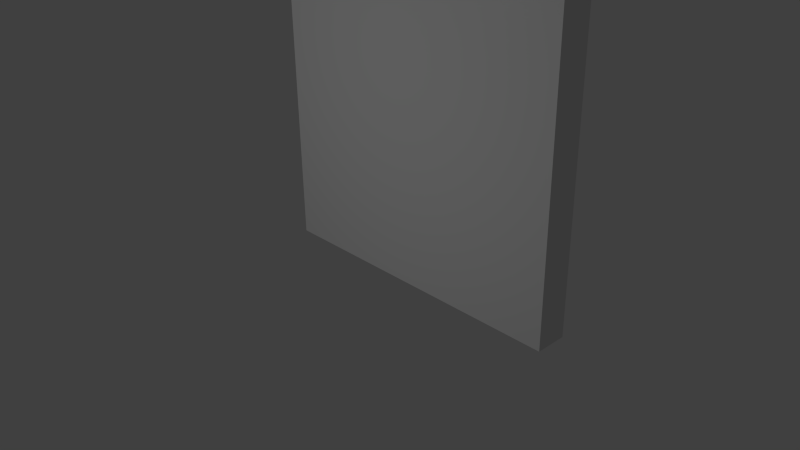# Source: door_b.blend  (saved by Blender 2.76.0; exported with 4.5.12 LTS)
import bpy
from mathutils import Matrix  # noqa: F401  (used for matrix-valued properties, if any)

bpy.ops.wm.read_factory_settings(use_empty=True)
scene = bpy.context.scene
scene.name = 'Scene'

# ---- collections
col_collection_1 = bpy.data.collections.new('Collection 1'); scene.collection.children.link(col_collection_1)
col_collection_10 = bpy.data.collections.new('Collection 10'); scene.collection.children.link(col_collection_10)

# ---- materials (node trees are filled in below, after node groups)
mat_doormat = bpy.data.materials.new('DoorMat')
mat_doormat.alpha_threshold = 0.0
mat_doormat.use_transparent_shadow = False
mat_doormat.roughness = 0.5
mat_doormat.specular_intensity = 0.0
mat_doormat.line_color = (0.0, 0.0, 0.0, 1.0)

# ---- material node trees

# ---- world
world_world = bpy.data.worlds.new('World'); scene.world = world_world
world_world.color = (0.05088, 0.05088, 0.05088)
world_world.use_sun_shadow = False
world_world.sun_shadow_jitter_overblur = 0.0
world_world.cycles.sampling_method = 'MANUAL'
world_world.cycles.sample_map_resolution = 256

# ---- cameras
cam_camera = bpy.data.cameras.new('Camera')
cam_camera.clip_end = 100.0
cam_camera.lens = 35.0
cam_camera.sensor_width = 32.0
cam_camera.sensor_height = 18.0
cam_camera.ortho_scale = 7.314
cam_camera.dof.focus_distance = 0.0
cam_camera.dof.aperture_fstop = 128.0

# ---- lights
light_lamp = bpy.data.lights.new('Lamp', 'POINT')
light_lamp.transmission_factor = 0.0
light_lamp.cutoff_distance = 30.0
light_lamp.energy = 100.0
light_lamp.shadow_buffer_clip_start = 1.001
light_lamp.shadow_soft_size = 0.1
light_lamp.shadow_maximum_resolution = 0.006
light_lamp.use_absolute_resolution = True
light_lamp.cycles.use_multiple_importance_sampling = False

# ---- meshes
me_cube = bpy.data.meshes.new('Cube')
me_cube.from_pydata([(1.553, 0.22, 4.071), (1.482, 0.22, 4.1), (1.482, 0.22, 4.25), (1.482, -0.22, 4.25), (1.659, 0.22, 4.177), (1.659, -0.22, 4.177), (1.732, 0.22, 4.0), (1.732, -0.22, 4.0), (1.659, 0.22, 3.823), (1.659, -0.22, 3.823), (1.482, 0.22, 3.75), (1.482, -0.22, 3.75), (1.306, 0.22, 3.823), (1.306, -0.22, 3.823), (1.232, 0.22, 4.0), (1.232, -0.22, 4.0), (1.306, 0.22, 4.177), (1.306, -0.22, 4.177), (1.582, 0.22, 4.0), (1.553, 0.22, 3.929), (1.482, 0.22, 3.9), (1.412, 0.22, 3.929), (1.382, 0.22, 4.0), (1.412, 0.22, 4.071), (1.341, 0.35, 4.141), (1.482, 0.35, 4.2), (1.282, 0.35, 4.0), (1.341, 0.35, 3.859), (1.482, 0.35, 3.8), (1.624, 0.35, 3.859), (1.682, 0.35, 4.0), (1.624, 0.35, 4.141), (1.341, 0.5, 4.141), (1.482, 0.5, 4.2), (1.282, 0.5, 4.0), (1.341, 0.5, 3.859), (1.482, 0.5, 3.8), (1.624, 0.5, 3.859), (1.682, 0.5, 4.0), (1.624, 0.5, 4.141), (1.553, -0.22, 4.071), (1.482, -0.22, 4.1), (1.582, -0.22, 4.0), (1.553, -0.22, 3.929), (1.482, -0.22, 3.9), (1.412, -0.22, 3.929), (1.382, -0.22, 4.0), (1.412, -0.22, 4.071), (1.624, -0.35, 4.141), (1.482, -0.35, 4.2), (1.682, -0.35, 4.0), (1.624, -0.35, 3.859), (1.482, -0.35, 3.8), (1.341, -0.35, 3.859), (1.282, -0.35, 4.0), (1.341, -0.35, 4.141), (1.624, -0.5, 4.141), (1.482, -0.5, 4.2), (1.682, -0.5, 4.0), (1.624, -0.5, 3.859), (1.482, -0.5, 3.8), (1.341, -0.5, 3.859), (1.282, -0.5, 4.0), (1.341, -0.5, 4.141), (2.0, 0.2, 0.0), (2.0, -0.2, 0.0), (-2.0, -0.2, 0.0), (-2.0, 0.2, 0.0), (2.0, 0.2, 8.0), (2.0, -0.2, 8.0), (-2.0, -0.2, 8.0), (-2.0, 0.2, 8.0)], [], [(22, 23, 24, 26), (2, 4, 0, 1), (2, 3, 5, 4), (20, 21, 27, 28), (10, 12, 21, 20), (4, 5, 7, 6), (21, 22, 26, 27), (8, 10, 20, 19), (6, 7, 9, 8), (23, 1, 25, 24), (14, 16, 23, 22), (8, 9, 11, 10), (25, 31, 39, 33), (6, 8, 19, 18), (10, 11, 13, 12), (12, 14, 22, 21), (18, 19, 29, 30), (12, 13, 15, 14), (5, 3, 41, 40), (16, 17, 3, 2), (14, 15, 17, 16), (0, 18, 30, 31), (4, 6, 18, 0), (16, 2, 1, 23), (1, 0, 31, 25), (19, 20, 28, 29), (32, 33, 35, 34), (30, 29, 37, 38), (28, 27, 35, 36), (26, 24, 32, 34), (31, 30, 38, 39), (29, 28, 36, 37), (27, 26, 34, 35), (24, 25, 33, 32), (47, 46, 54, 55), (9, 7, 42, 43), (17, 15, 46, 47), (11, 9, 43, 44), (3, 17, 47, 41), (13, 11, 44, 45), (7, 5, 40, 42), (15, 13, 45, 46), (54, 53, 61, 62), (45, 44, 52, 53), (43, 42, 50, 51), (40, 41, 49, 48), (41, 47, 55, 49), (46, 45, 53, 54), (44, 43, 51, 52), (42, 40, 48, 50), (62, 61, 57, 63), (52, 51, 59, 60), (50, 48, 56, 58), (55, 54, 62, 63), (53, 52, 60, 61), (51, 50, 58, 59), (48, 49, 57, 56), (49, 55, 63, 57), (56, 57, 61, 60), (58, 56, 60, 59), (36, 35, 33, 39), (37, 36, 39, 38), (64, 65, 66, 67), (68, 71, 70, 69), (64, 68, 69, 65), (65, 69, 70, 66), (66, 70, 71, 67), (68, 64, 67, 71)])
_uv = me_cube.uv_layers.new(name='UVMap')
_uv.uv.foreach_set('vector', [0.9442, 0.6162, 0.9509, 0.6219, 0.9423, 0.6386, 0.929, 0.6272, 0.9534, 0.6747, 0.969, 0.6903, 0.9531, 0.6969, 0.9468, 0.6906, 0.9882, 0.2019, 0.9377, 0.2019, 0.9377, 0.18, 0.9882, 0.18, 0.9415, 0.5993, 0.9408, 0.6081, 0.9223, 0.611, 0.9236, 0.5935, 0.9315, 0.7277, 0.916, 0.7122, 0.9319, 0.7056, 0.9381, 0.7118, 0.9882, 0.18, 0.9377, 0.18, 0.9377, 0.158, 0.9882, 0.158, 0.9408, 0.6081, 0.9442, 0.6162, 0.929, 0.6272, 0.9223, 0.611, 0.9534, 0.7277, 0.9315, 0.7277, 0.9381, 0.7118, 0.9468, 0.7118, 0.9882, 0.158, 0.9377, 0.158, 0.9377, 0.1361, 0.9882, 0.1361, 0.9509, 0.6219, 0.9594, 0.6239, 0.9594, 0.6427, 0.9423, 0.6386, 0.916, 0.6903, 0.9315, 0.6747, 0.9381, 0.6906, 0.9319, 0.6969, 0.9882, 0.1361, 0.9377, 0.1361, 0.9377, 0.1141, 0.9882, 0.1141, 0.9673, 0.4164, 0.9673, 0.3989, 0.9845, 0.3989, 0.9845, 0.4164, 0.969, 0.7122, 0.9534, 0.7277, 0.9468, 0.7118, 0.9531, 0.7056, 0.9882, 0.2897, 0.9377, 0.2897, 0.9377, 0.2678, 0.9882, 0.2678, 0.916, 0.7122, 0.916, 0.6903, 0.9319, 0.6969, 0.9319, 0.7056, 0.9746, 0.6162, 0.978, 0.6081, 0.9966, 0.611, 0.9898, 0.6272, 0.9882, 0.2678, 0.9377, 0.2678, 0.9377, 0.2458, 0.9882, 0.2458, 0.9695, 0.775, 0.954, 0.7905, 0.9474, 0.7746, 0.9536, 0.7684, 0.9882, 0.2239, 0.9377, 0.2239, 0.9377, 0.2019, 0.9882, 0.2019, 0.9882, 0.2458, 0.9377, 0.2458, 0.9377, 0.2239, 0.9882, 0.2239, 0.968, 0.6219, 0.9746, 0.6162, 0.9898, 0.6272, 0.9765, 0.6386, 0.969, 0.6903, 0.969, 0.7122, 0.9531, 0.7056, 0.9531, 0.6969, 0.9315, 0.6747, 0.9534, 0.6747, 0.9468, 0.6906, 0.9381, 0.6906, 0.9594, 0.6239, 0.968, 0.6219, 0.9765, 0.6386, 0.9594, 0.6427, 0.978, 0.6081, 0.9773, 0.5993, 0.9952, 0.5935, 0.9966, 0.611, 0.8993, 0.849, 0.9268, 0.8215, 0.9268, 0.9152, 0.8993, 0.8878, 0.9673, 0.3813, 0.9673, 0.3637, 0.9845, 0.3637, 0.9845, 0.3813, 0.9673, 0.4866, 0.9673, 0.4691, 0.9845, 0.4691, 0.9845, 0.4866, 0.9673, 0.4515, 0.9673, 0.434, 0.9845, 0.434, 0.9845, 0.4515, 0.9673, 0.3989, 0.9673, 0.3813, 0.9845, 0.3813, 0.9845, 0.3989, 0.9673, 0.3637, 0.9673, 0.3462, 0.9845, 0.3462, 0.9845, 0.3637, 0.9673, 0.4691, 0.9673, 0.4515, 0.9845, 0.4515, 0.9845, 0.4691, 0.9673, 0.434, 0.9673, 0.4164, 0.9845, 0.4164, 0.9845, 0.434, 0.9493, 0.5463, 0.9442, 0.5534, 0.9268, 0.5462, 0.9371, 0.532, 0.954, 0.7375, 0.9695, 0.7531, 0.9536, 0.7596, 0.9474, 0.7534, 0.932, 0.7905, 0.9165, 0.775, 0.9324, 0.7684, 0.9386, 0.7746, 0.932, 0.7375, 0.954, 0.7375, 0.9474, 0.7534, 0.9386, 0.7534, 0.954, 0.7905, 0.932, 0.7905, 0.9386, 0.7746, 0.9474, 0.7746, 0.9165, 0.7531, 0.932, 0.7375, 0.9386, 0.7534, 0.9324, 0.7596, 0.9695, 0.7531, 0.9695, 0.775, 0.9536, 0.7684, 0.9536, 0.7596, 0.9165, 0.775, 0.9165, 0.7531, 0.9324, 0.7596, 0.9324, 0.7684, 0.9672, 0.4515, 0.9672, 0.4691, 0.95, 0.4691, 0.95, 0.4515, 0.9428, 0.5621, 0.9455, 0.5704, 0.9294, 0.5803, 0.924, 0.5636, 0.9789, 0.5534, 0.9738, 0.5463, 0.986, 0.532, 0.9963, 0.5462, 0.9659, 0.5423, 0.9572, 0.5423, 0.9528, 0.524, 0.9703, 0.524, 0.9572, 0.5423, 0.9493, 0.5463, 0.9371, 0.532, 0.9528, 0.524, 0.9442, 0.5534, 0.9428, 0.5621, 0.924, 0.5636, 0.9268, 0.5462, 0.9803, 0.5621, 0.9789, 0.5534, 0.9963, 0.5462, 0.9991, 0.5636, 0.9738, 0.5463, 0.9659, 0.5423, 0.9703, 0.524, 0.986, 0.532, 0.8993, 0.849, 0.9268, 0.8215, 0.9268, 0.9152, 0.8993, 0.8878, 0.9672, 0.3462, 0.9672, 0.3637, 0.95, 0.3637, 0.95, 0.3462, 0.9672, 0.3813, 0.9672, 0.3989, 0.95, 0.3989, 0.95, 0.3813, 0.9672, 0.434, 0.9672, 0.4515, 0.95, 0.4515, 0.95, 0.434, 0.9672, 0.4691, 0.9672, 0.4866, 0.95, 0.4866, 0.95, 0.4691, 0.9672, 0.3637, 0.9672, 0.3813, 0.95, 0.3813, 0.95, 0.3637, 0.9672, 0.3989, 0.9672, 0.4164, 0.95, 0.4164, 0.95, 0.3989, 0.9672, 0.4164, 0.9672, 0.434, 0.95, 0.434, 0.95, 0.4164, 0.9656, 0.9152, 0.9268, 0.9152, 0.9268, 0.8215, 0.9656, 0.8215, 0.993, 0.8878, 0.9656, 0.9152, 0.9656, 0.8215, 0.993, 0.849, 0.9656, 0.9152, 0.9268, 0.9152, 0.9268, 0.8215, 0.9656, 0.8215, 0.993, 0.8878, 0.9656, 0.9152, 0.9656, 0.8215, 0.993, 0.849, 0.07181, 0.505, 0.05062, 0.505, 0.05062, 0.1286, 0.07181, 0.1286, 0.8061, 0.505, 0.8061, 0.1286, 0.8273, 0.1286, 0.8273, 0.505, 0.07181, 0.505, 0.8061, 0.505, 0.8061, 0.5426, 0.07181, 0.5426, 0.07181, 0.5426, 0.8061, 0.5426, 0.8061, 0.9189, 0.07181, 0.9189, 0.07181, 0.09101, 0.8061, 0.09101, 0.8061, 0.1286, 0.07181, 0.1286, 0.8061, 0.505, 0.07181, 0.505, 0.07181, 0.1286, 0.8061, 0.1286])
me_cube.materials.append(mat_doormat)
me_cube.use_remesh_preserve_volume = False
me_cube.use_remesh_preserve_attributes = False
me_cube.use_mirror_vertex_groups = False
me_cube.update()
arm_armature = bpy.data.armatures.new('Armature')  # bones are not reproduced

# ---- objects
ob_door = bpy.data.objects.new('Door', me_cube)
ob_armature = bpy.data.objects.new('Armature', arm_armature)
ob_lamp = bpy.data.objects.new('Lamp', light_lamp)
ob_camera = bpy.data.objects.new('Camera', cam_camera)

# ---- transforms, parenting, visibility, modifiers, constraints
ob_door.parent = ob_armature
ob_door.location = (0.0, 0.0, 0.0)
ob_door.lock_rotations_4d = False
ob_door.empty_display_type = 'ARROWS'
ob_door.lineart.crease_threshold = 0.0
_vg = ob_door.vertex_groups.new(name='Bone.Basic')
_vg = ob_door.vertex_groups.new(name='Bone.Door')
_vg.add([0, 1, 2, 3, 4, 5, 6, 7, 8, 9, 10, 11, 12, 13, 14, 15, 16, 17, 18, 19, 20, 21, 22, 23, 24, 25, 26, 27, 28, 29, 30, 31, 32, 33, 34, 35, 36, 37, 38, 39, 40, 41, 42, 43, 44, 45, 46, 47, 48, 49, 50, 51, 52, 53, 54, 55, 56, 57, 58, 59, 60, 61, 62, 63, 64, 65, 66, 67, 68, 69, 70, 71], 1.0, 'REPLACE')
_m = ob_door.modifiers.new('Armature', 'ARMATURE')
_m.object = ob_armature
ob_armature.location = (0.0, 0.0, 0.0)
ob_armature.lineart.crease_threshold = 0.0
ob_lamp.location = (-0.2183, -5.633, 2.802)
ob_lamp.rotation_euler = (0.6503, 0.05522, 1.866)
ob_lamp.lock_rotations_4d = False
ob_lamp.empty_display_type = 'ARROWS'
ob_lamp.color = (0.0, 0.0, 0.0, 0.0)
ob_lamp.lineart.crease_threshold = 0.0
ob_camera.location = (6.628, -6.508, 5.344)
ob_camera.rotation_euler = (1.109, 0.01082, 0.8149)
ob_camera.lock_rotations_4d = False
ob_camera.empty_display_type = 'ARROWS'
ob_camera.color = (0.0, 0.0, 0.0, 0.0)
ob_camera.display_type = 'WIRE'
ob_camera.lineart.crease_threshold = 0.0

# ---- collection membership
col_collection_1.objects.link(ob_door)
col_collection_10.objects.link(ob_armature)
col_collection_10.objects.link(ob_lamp)
col_collection_10.objects.link(ob_camera)

# ---- scene / render settings (as saved in the file)
scene.camera = ob_camera
scene.frame_start = 1; scene.frame_end = 250; scene.frame_set(0)
scene.render.engine = 'BLENDER_EEVEE_NEXT'
scene.render.resolution_percentage = 50
scene.render.dither_intensity = 0.0
scene.cycles.use_denoising = False
scene.cycles.samples = 10
scene.cycles.sampling_pattern = 'TABULATED_SOBOL'
scene.cycles.light_sampling_threshold = 0.0
scene.cycles.use_adaptive_sampling = False
scene.cycles.use_light_tree = False
scene.cycles.blur_glossy = 0.0
scene.cycles.pixel_filter_type = 'GAUSSIAN'
scene.cycles.sample_clamp_indirect = 0.0
scene.view_settings.view_transform = 'Standard'
bpy.context.view_layer.update()
